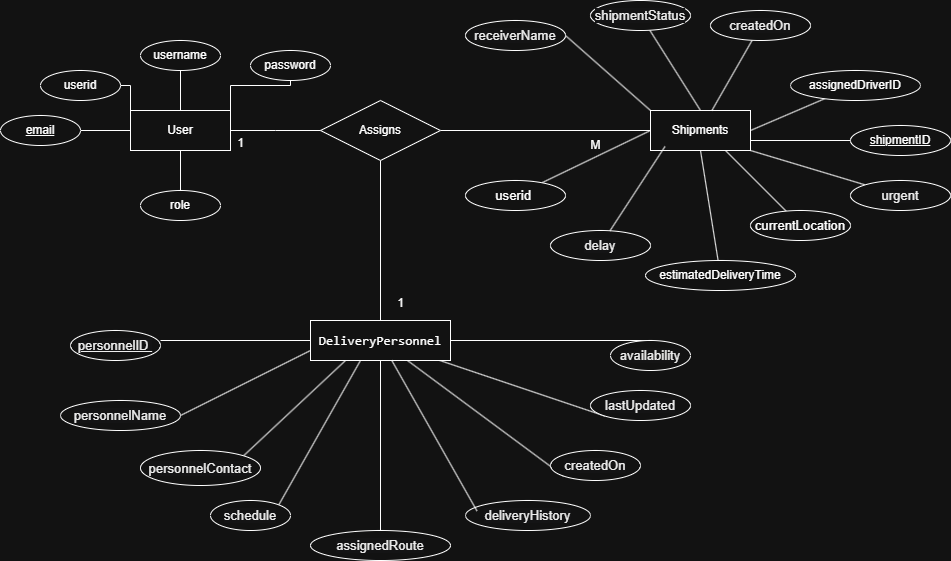

The diagram above was exported from draw.io. Its source (the exported page's mxGraphModel, read from the mxfile embedded in the PNG):
<mxGraphModel dx="1796" dy="569" grid="1" gridSize="10" guides="1" tooltips="1" connect="1" arrows="1" fold="1" page="1" pageScale="1" pageWidth="850" pageHeight="1100" math="0" shadow="0" extFonts="Permanent Marker^https://fonts.googleapis.com/css?family=Permanent+Marker">
  <root>
    <mxCell id="0" />
    <mxCell id="1" parent="0" />
    <mxCell id="YtK5nGj1vxRZtuBViPXs-7" value="User" style="shape=rectangle;whiteSpace=wrap;html=1;" vertex="1" parent="1">
      <mxGeometry x="-10" y="230" width="100" height="40" as="geometry" />
    </mxCell>
    <mxCell id="YtK5nGj1vxRZtuBViPXs-8" value="userid" style="ellipse;whiteSpace=wrap;html=1;" vertex="1" parent="1">
      <mxGeometry x="-100" y="190" width="80" height="30" as="geometry" />
    </mxCell>
    <mxCell id="YtK5nGj1vxRZtuBViPXs-9" value="username" style="ellipse;whiteSpace=wrap;html=1;" vertex="1" parent="1">
      <mxGeometry y="160" width="80" height="30" as="geometry" />
    </mxCell>
    <mxCell id="YtK5nGj1vxRZtuBViPXs-30" style="edgeStyle=orthogonalEdgeStyle;rounded=0;orthogonalLoop=1;jettySize=auto;html=1;exitX=1;exitY=0.5;exitDx=0;exitDy=0;endArrow=none;startFill=0;" edge="1" parent="1" source="YtK5nGj1vxRZtuBViPXs-10" target="YtK5nGj1vxRZtuBViPXs-7">
      <mxGeometry relative="1" as="geometry" />
    </mxCell>
    <mxCell id="YtK5nGj1vxRZtuBViPXs-10" value="&lt;u&gt;email&lt;/u&gt;" style="ellipse;whiteSpace=wrap;html=1;" vertex="1" parent="1">
      <mxGeometry x="-140" y="235" width="80" height="30" as="geometry" />
    </mxCell>
    <mxCell id="YtK5nGj1vxRZtuBViPXs-34" style="edgeStyle=orthogonalEdgeStyle;rounded=0;orthogonalLoop=1;jettySize=auto;html=1;endArrow=none;startFill=0;" edge="1" parent="1" source="YtK5nGj1vxRZtuBViPXs-11" target="YtK5nGj1vxRZtuBViPXs-7">
      <mxGeometry relative="1" as="geometry" />
    </mxCell>
    <mxCell id="YtK5nGj1vxRZtuBViPXs-11" value="role" style="ellipse;whiteSpace=wrap;html=1;" vertex="1" parent="1">
      <mxGeometry y="310" width="80" height="30" as="geometry" />
    </mxCell>
    <mxCell id="YtK5nGj1vxRZtuBViPXs-80" style="rounded=0;orthogonalLoop=1;jettySize=auto;html=1;endArrow=none;startFill=0;" edge="1" parent="1" source="YtK5nGj1vxRZtuBViPXs-13">
      <mxGeometry relative="1" as="geometry">
        <mxPoint x="20" y="460" as="targetPoint" />
      </mxGeometry>
    </mxCell>
    <mxCell id="YtK5nGj1vxRZtuBViPXs-81" style="rounded=0;orthogonalLoop=1;jettySize=auto;html=1;exitX=0;exitY=0.75;exitDx=0;exitDy=0;entryX=1;entryY=0.5;entryDx=0;entryDy=0;endArrow=none;startFill=0;" edge="1" parent="1" source="YtK5nGj1vxRZtuBViPXs-13" target="YtK5nGj1vxRZtuBViPXs-63">
      <mxGeometry relative="1" as="geometry" />
    </mxCell>
    <mxCell id="YtK5nGj1vxRZtuBViPXs-82" style="rounded=0;orthogonalLoop=1;jettySize=auto;html=1;entryX=0.5;entryY=0;entryDx=0;entryDy=0;endArrow=none;startFill=0;" edge="1" parent="1" source="YtK5nGj1vxRZtuBViPXs-13" target="YtK5nGj1vxRZtuBViPXs-69">
      <mxGeometry relative="1" as="geometry" />
    </mxCell>
    <mxCell id="YtK5nGj1vxRZtuBViPXs-83" style="rounded=0;orthogonalLoop=1;jettySize=auto;html=1;exitX=0.361;exitY=0.975;exitDx=0;exitDy=0;entryX=1;entryY=0;entryDx=0;entryDy=0;endArrow=none;startFill=0;exitPerimeter=0;" edge="1" parent="1" source="YtK5nGj1vxRZtuBViPXs-13" target="YtK5nGj1vxRZtuBViPXs-68">
      <mxGeometry relative="1" as="geometry" />
    </mxCell>
    <mxCell id="YtK5nGj1vxRZtuBViPXs-84" style="rounded=0;orthogonalLoop=1;jettySize=auto;html=1;entryX=1;entryY=0;entryDx=0;entryDy=0;endArrow=none;startFill=0;exitX=0.25;exitY=1;exitDx=0;exitDy=0;" edge="1" parent="1" source="YtK5nGj1vxRZtuBViPXs-13" target="YtK5nGj1vxRZtuBViPXs-70">
      <mxGeometry relative="1" as="geometry" />
    </mxCell>
    <mxCell id="YtK5nGj1vxRZtuBViPXs-86" style="rounded=0;orthogonalLoop=1;jettySize=auto;html=1;entryX=0;entryY=1;entryDx=0;entryDy=0;endArrow=none;startFill=0;" edge="1" parent="1" source="YtK5nGj1vxRZtuBViPXs-13" target="YtK5nGj1vxRZtuBViPXs-67">
      <mxGeometry relative="1" as="geometry" />
    </mxCell>
    <mxCell id="YtK5nGj1vxRZtuBViPXs-87" style="rounded=0;orthogonalLoop=1;jettySize=auto;html=1;entryX=0;entryY=1;entryDx=0;entryDy=0;endArrow=none;startFill=0;" edge="1" parent="1" source="YtK5nGj1vxRZtuBViPXs-13" target="YtK5nGj1vxRZtuBViPXs-65">
      <mxGeometry relative="1" as="geometry" />
    </mxCell>
    <mxCell id="YtK5nGj1vxRZtuBViPXs-88" style="rounded=0;orthogonalLoop=1;jettySize=auto;html=1;entryX=0.5;entryY=0;entryDx=0;entryDy=0;endArrow=none;startFill=0;" edge="1" parent="1" source="YtK5nGj1vxRZtuBViPXs-13" target="YtK5nGj1vxRZtuBViPXs-66">
      <mxGeometry relative="1" as="geometry" />
    </mxCell>
    <mxCell id="YtK5nGj1vxRZtuBViPXs-13" value="&lt;span style=&quot;font-family: monospace; font-size: 13.12px; text-align: left;&quot;&gt;&lt;font style=&quot;color: light-dark(rgb(0, 85, 170), rgb(255, 255, 255));&quot;&gt;DeliveryPersonnel&lt;/font&gt;&lt;/span&gt;" style="shape=rectangle;whiteSpace=wrap;html=1;" vertex="1" parent="1">
      <mxGeometry x="170" y="440" width="140" height="40" as="geometry" />
    </mxCell>
    <mxCell id="YtK5nGj1vxRZtuBViPXs-48" style="rounded=0;orthogonalLoop=1;jettySize=auto;html=1;entryX=0.5;entryY=0;entryDx=0;entryDy=0;endArrow=none;startFill=0;" edge="1" parent="1" source="YtK5nGj1vxRZtuBViPXs-17" target="YtK5nGj1vxRZtuBViPXs-36">
      <mxGeometry relative="1" as="geometry" />
    </mxCell>
    <mxCell id="YtK5nGj1vxRZtuBViPXs-17" value="&lt;span style=&quot;color: rgb(0, 0, 0); font-family: sans-serif; font-size: 13.12px; text-align: left; text-wrap-mode: nowrap; background-color: rgb(253, 253, 254);&quot;&gt;shipmentStatus&lt;/span&gt;" style="ellipse;whiteSpace=wrap;html=1;" vertex="1" parent="1">
      <mxGeometry x="450" y="120" width="100" height="30" as="geometry" />
    </mxCell>
    <mxCell id="YtK5nGj1vxRZtuBViPXs-50" style="rounded=0;orthogonalLoop=1;jettySize=auto;html=1;entryX=1;entryY=0.5;entryDx=0;entryDy=0;endArrow=none;startFill=0;" edge="1" parent="1" source="YtK5nGj1vxRZtuBViPXs-18" target="YtK5nGj1vxRZtuBViPXs-36">
      <mxGeometry relative="1" as="geometry" />
    </mxCell>
    <mxCell id="YtK5nGj1vxRZtuBViPXs-18" value="assignedDriverID" style="ellipse;whiteSpace=wrap;html=1;" vertex="1" parent="1">
      <mxGeometry x="650" y="190" width="130" height="30" as="geometry" />
    </mxCell>
    <mxCell id="YtK5nGj1vxRZtuBViPXs-55" style="rounded=0;orthogonalLoop=1;jettySize=auto;html=1;entryX=0.5;entryY=1;entryDx=0;entryDy=0;endArrow=none;startFill=0;" edge="1" parent="1" source="YtK5nGj1vxRZtuBViPXs-19" target="YtK5nGj1vxRZtuBViPXs-36">
      <mxGeometry relative="1" as="geometry" />
    </mxCell>
    <mxCell id="YtK5nGj1vxRZtuBViPXs-19" value="&lt;span&gt;estimatedDeliveryTime&lt;/span&gt;" style="ellipse;whiteSpace=wrap;html=1;" vertex="1" parent="1">
      <mxGeometry x="505" y="380" width="150" height="30" as="geometry" />
    </mxCell>
    <mxCell id="YtK5nGj1vxRZtuBViPXs-33" style="edgeStyle=orthogonalEdgeStyle;rounded=0;orthogonalLoop=1;jettySize=auto;html=1;entryX=1;entryY=0;entryDx=0;entryDy=0;endArrow=none;startFill=0;" edge="1" parent="1" target="YtK5nGj1vxRZtuBViPXs-7">
      <mxGeometry relative="1" as="geometry">
        <mxPoint x="150" y="190" as="sourcePoint" />
        <Array as="points">
          <mxPoint x="90" y="205" />
        </Array>
      </mxGeometry>
    </mxCell>
    <mxCell id="YtK5nGj1vxRZtuBViPXs-27" value="password" style="ellipse;whiteSpace=wrap;html=1;" vertex="1" parent="1">
      <mxGeometry x="110" y="170" width="80" height="30" as="geometry" />
    </mxCell>
    <mxCell id="YtK5nGj1vxRZtuBViPXs-29" style="edgeStyle=orthogonalEdgeStyle;rounded=0;orthogonalLoop=1;jettySize=auto;html=1;exitX=1;exitY=0.5;exitDx=0;exitDy=0;entryX=0.085;entryY=0;entryDx=0;entryDy=0;entryPerimeter=0;endArrow=none;startFill=0;" edge="1" parent="1" source="YtK5nGj1vxRZtuBViPXs-8" target="YtK5nGj1vxRZtuBViPXs-7">
      <mxGeometry relative="1" as="geometry">
        <Array as="points">
          <mxPoint x="-10" y="205" />
          <mxPoint x="-10" y="230" />
        </Array>
      </mxGeometry>
    </mxCell>
    <mxCell id="YtK5nGj1vxRZtuBViPXs-31" style="edgeStyle=orthogonalEdgeStyle;rounded=0;orthogonalLoop=1;jettySize=auto;html=1;entryX=0.6;entryY=0;entryDx=0;entryDy=0;entryPerimeter=0;endArrow=none;startFill=0;" edge="1" parent="1" source="YtK5nGj1vxRZtuBViPXs-9" target="YtK5nGj1vxRZtuBViPXs-7">
      <mxGeometry relative="1" as="geometry">
        <Array as="points">
          <mxPoint x="40" y="230" />
        </Array>
      </mxGeometry>
    </mxCell>
    <mxCell id="YtK5nGj1vxRZtuBViPXs-36" value="Shipments" style="shape=rectangle;whiteSpace=wrap;html=1;" vertex="1" parent="1">
      <mxGeometry x="510" y="230" width="100" height="40" as="geometry" />
    </mxCell>
    <mxCell id="YtK5nGj1vxRZtuBViPXs-47" style="rounded=0;orthogonalLoop=1;jettySize=auto;html=1;exitX=1;exitY=0.5;exitDx=0;exitDy=0;entryX=0;entryY=0;entryDx=0;entryDy=0;endArrow=none;startFill=0;" edge="1" parent="1" source="YtK5nGj1vxRZtuBViPXs-37" target="YtK5nGj1vxRZtuBViPXs-36">
      <mxGeometry relative="1" as="geometry" />
    </mxCell>
    <mxCell id="YtK5nGj1vxRZtuBViPXs-37" value="&lt;span style=&quot;color: rgb(0, 0, 0); font-family: sans-serif; font-size: 13.12px; text-align: left; text-wrap-mode: nowrap; background-color: rgb(253, 253, 254);&quot;&gt;receiverName&lt;/span&gt;" style="ellipse;whiteSpace=wrap;html=1;" vertex="1" parent="1">
      <mxGeometry x="325" y="140" width="100" height="30" as="geometry" />
    </mxCell>
    <mxCell id="YtK5nGj1vxRZtuBViPXs-49" style="rounded=0;orthogonalLoop=1;jettySize=auto;html=1;endArrow=none;startFill=0;" edge="1" parent="1" source="YtK5nGj1vxRZtuBViPXs-38" target="YtK5nGj1vxRZtuBViPXs-36">
      <mxGeometry relative="1" as="geometry" />
    </mxCell>
    <mxCell id="YtK5nGj1vxRZtuBViPXs-38" value="&lt;span style=&quot;color: rgb(0, 0, 0); font-family: sans-serif; font-size: 13.12px; text-align: left; text-wrap-mode: nowrap; background-color: rgb(253, 253, 254);&quot;&gt;createdOn&lt;/span&gt;" style="ellipse;whiteSpace=wrap;html=1;" vertex="1" parent="1">
      <mxGeometry x="570" y="130" width="100" height="30" as="geometry" />
    </mxCell>
    <mxCell id="YtK5nGj1vxRZtuBViPXs-51" style="rounded=0;orthogonalLoop=1;jettySize=auto;html=1;exitX=0;exitY=0.5;exitDx=0;exitDy=0;entryX=1;entryY=0.75;entryDx=0;entryDy=0;endArrow=none;startFill=0;" edge="1" parent="1" source="YtK5nGj1vxRZtuBViPXs-39" target="YtK5nGj1vxRZtuBViPXs-36">
      <mxGeometry relative="1" as="geometry" />
    </mxCell>
    <mxCell id="YtK5nGj1vxRZtuBViPXs-39" value="&lt;u&gt;shipmentID&lt;/u&gt;" style="ellipse;whiteSpace=wrap;html=1;" vertex="1" parent="1">
      <mxGeometry x="710" y="245" width="100" height="30" as="geometry" />
    </mxCell>
    <mxCell id="YtK5nGj1vxRZtuBViPXs-53" style="rounded=0;orthogonalLoop=1;jettySize=auto;html=1;entryX=0.75;entryY=1;entryDx=0;entryDy=0;endArrow=none;startFill=0;" edge="1" parent="1" source="YtK5nGj1vxRZtuBViPXs-40" target="YtK5nGj1vxRZtuBViPXs-36">
      <mxGeometry relative="1" as="geometry" />
    </mxCell>
    <mxCell id="YtK5nGj1vxRZtuBViPXs-40" value="&lt;div style=&quot;text-align: left;&quot;&gt;&lt;font style=&quot;color: light-dark(rgb(179, 179, 179), rgb(255, 255, 255));&quot; face=&quot;sans-serif&quot;&gt;&lt;span style=&quot;font-size: 13.12px;&quot;&gt;currentLocation&lt;/span&gt;&lt;/font&gt;&lt;/div&gt;" style="ellipse;whiteSpace=wrap;html=1;" vertex="1" parent="1">
      <mxGeometry x="610" y="330" width="100" height="30" as="geometry" />
    </mxCell>
    <mxCell id="YtK5nGj1vxRZtuBViPXs-52" style="rounded=0;orthogonalLoop=1;jettySize=auto;html=1;entryX=1;entryY=1;entryDx=0;entryDy=0;endArrow=none;startFill=0;" edge="1" parent="1" source="YtK5nGj1vxRZtuBViPXs-41" target="YtK5nGj1vxRZtuBViPXs-36">
      <mxGeometry relative="1" as="geometry" />
    </mxCell>
    <mxCell id="YtK5nGj1vxRZtuBViPXs-41" value="&lt;span style=&quot;color: rgb(0, 0, 0); font-family: sans-serif; font-size: 13.12px; text-align: left; text-wrap-mode: nowrap; background-color: rgb(253, 253, 254);&quot;&gt;urgent&lt;/span&gt;" style="ellipse;whiteSpace=wrap;html=1;" vertex="1" parent="1">
      <mxGeometry x="710" y="300" width="100" height="30" as="geometry" />
    </mxCell>
    <mxCell id="YtK5nGj1vxRZtuBViPXs-57" style="rounded=0;orthogonalLoop=1;jettySize=auto;html=1;entryX=0;entryY=0.5;entryDx=0;entryDy=0;endArrow=none;startFill=0;" edge="1" parent="1" source="YtK5nGj1vxRZtuBViPXs-42" target="YtK5nGj1vxRZtuBViPXs-36">
      <mxGeometry relative="1" as="geometry" />
    </mxCell>
    <mxCell id="YtK5nGj1vxRZtuBViPXs-42" value="&lt;span style=&quot;font-family: sans-serif; font-size: 13.12px; text-align: left; text-wrap-mode: nowrap;&quot;&gt;&lt;font style=&quot;color: light-dark(rgb(68, 68, 68), rgb(255, 255, 255));&quot;&gt;userid&amp;nbsp;&lt;/font&gt;&lt;/span&gt;" style="ellipse;whiteSpace=wrap;html=1;" vertex="1" parent="1">
      <mxGeometry x="325" y="300" width="100" height="30" as="geometry" />
    </mxCell>
    <mxCell id="YtK5nGj1vxRZtuBViPXs-45" value="&lt;span style=&quot;color: rgb(0, 0, 0); font-family: sans-serif; font-size: 13.12px; text-align: left; text-wrap-mode: nowrap; background-color: rgb(253, 253, 254);&quot;&gt;delay&lt;/span&gt;" style="ellipse;whiteSpace=wrap;html=1;" vertex="1" parent="1">
      <mxGeometry x="410" y="350" width="100" height="30" as="geometry" />
    </mxCell>
    <mxCell id="YtK5nGj1vxRZtuBViPXs-56" style="rounded=0;orthogonalLoop=1;jettySize=auto;html=1;entryX=0.145;entryY=0.9;entryDx=0;entryDy=0;entryPerimeter=0;endArrow=none;startFill=0;" edge="1" parent="1" source="YtK5nGj1vxRZtuBViPXs-45" target="YtK5nGj1vxRZtuBViPXs-36">
      <mxGeometry relative="1" as="geometry" />
    </mxCell>
    <mxCell id="YtK5nGj1vxRZtuBViPXs-59" style="edgeStyle=orthogonalEdgeStyle;rounded=0;orthogonalLoop=1;jettySize=auto;html=1;endArrow=none;startFill=0;" edge="1" parent="1" source="YtK5nGj1vxRZtuBViPXs-58" target="YtK5nGj1vxRZtuBViPXs-36">
      <mxGeometry relative="1" as="geometry" />
    </mxCell>
    <mxCell id="YtK5nGj1vxRZtuBViPXs-61" style="edgeStyle=orthogonalEdgeStyle;rounded=0;orthogonalLoop=1;jettySize=auto;html=1;endArrow=none;startFill=0;" edge="1" parent="1" source="YtK5nGj1vxRZtuBViPXs-58" target="YtK5nGj1vxRZtuBViPXs-13">
      <mxGeometry relative="1" as="geometry" />
    </mxCell>
    <mxCell id="YtK5nGj1vxRZtuBViPXs-58" value="Assigns" style="shape=rhombus;perimeter=rhombusPerimeter;whiteSpace=wrap;html=1;align=center;" vertex="1" parent="1">
      <mxGeometry x="180" y="220" width="120" height="60" as="geometry" />
    </mxCell>
    <mxCell id="YtK5nGj1vxRZtuBViPXs-60" style="edgeStyle=orthogonalEdgeStyle;rounded=0;orthogonalLoop=1;jettySize=auto;html=1;endArrow=none;startFill=0;" edge="1" parent="1" source="YtK5nGj1vxRZtuBViPXs-7">
      <mxGeometry relative="1" as="geometry">
        <mxPoint x="180" y="250" as="targetPoint" />
      </mxGeometry>
    </mxCell>
    <mxCell id="YtK5nGj1vxRZtuBViPXs-62" value="&lt;span style=&quot;color: rgb(0, 0, 0); font-family: sans-serif; font-size: 13.12px; text-align: left; text-wrap-mode: nowrap; background-color: rgb(253, 253, 254);&quot;&gt;&lt;u&gt;personnelID&amp;nbsp;&lt;/u&gt;&lt;/span&gt;" style="ellipse;whiteSpace=wrap;html=1;" vertex="1" parent="1">
      <mxGeometry x="-70" y="450" width="90" height="30" as="geometry" />
    </mxCell>
    <mxCell id="YtK5nGj1vxRZtuBViPXs-63" value="&lt;span style=&quot;color: rgb(0, 0, 0); font-family: sans-serif; font-size: 13.12px; text-align: left; text-wrap-mode: nowrap; background-color: rgb(253, 253, 254);&quot;&gt;personnelName&lt;/span&gt;" style="ellipse;whiteSpace=wrap;html=1;" vertex="1" parent="1">
      <mxGeometry x="-80" y="520" width="120" height="30" as="geometry" />
    </mxCell>
    <mxCell id="YtK5nGj1vxRZtuBViPXs-64" value="&lt;span style=&quot;color: rgb(0, 0, 0); font-family: sans-serif; font-size: 13.12px; text-align: left; text-wrap-mode: nowrap; background-color: rgb(253, 253, 254);&quot;&gt;deliveryHistory&lt;/span&gt;" style="ellipse;whiteSpace=wrap;html=1;" vertex="1" parent="1">
      <mxGeometry x="325" y="620" width="125" height="30" as="geometry" />
    </mxCell>
    <mxCell id="YtK5nGj1vxRZtuBViPXs-65" value="&lt;span style=&quot;color: rgb(0, 0, 0); font-family: sans-serif; font-size: 13.12px; text-align: left; text-wrap-mode: nowrap; background-color: rgb(253, 253, 254);&quot;&gt;lastUpdated&lt;/span&gt;" style="ellipse;whiteSpace=wrap;html=1;" vertex="1" parent="1">
      <mxGeometry x="450" y="510" width="100" height="30" as="geometry" />
    </mxCell>
    <mxCell id="YtK5nGj1vxRZtuBViPXs-66" value="&lt;span style=&quot;color: rgb(0, 0, 0); font-family: sans-serif; font-size: 13.12px; text-align: left; text-wrap-mode: nowrap; background-color: rgb(253, 253, 254);&quot;&gt;availability&lt;/span&gt;" style="ellipse;whiteSpace=wrap;html=1;" vertex="1" parent="1">
      <mxGeometry x="470" y="460" width="80" height="30" as="geometry" />
    </mxCell>
    <mxCell id="YtK5nGj1vxRZtuBViPXs-67" value="&lt;span style=&quot;color: rgb(0, 0, 0); font-family: sans-serif; font-size: 13.12px; text-align: left; text-wrap-mode: nowrap; background-color: rgb(253, 253, 254);&quot;&gt;createdOn&lt;/span&gt;" style="ellipse;whiteSpace=wrap;html=1;" vertex="1" parent="1">
      <mxGeometry x="410" y="570" width="90" height="30" as="geometry" />
    </mxCell>
    <mxCell id="YtK5nGj1vxRZtuBViPXs-68" value="&lt;span style=&quot;color: rgb(0, 0, 0); font-family: sans-serif; font-size: 13.12px; text-align: left; text-wrap-mode: nowrap; background-color: rgb(253, 253, 254);&quot;&gt;schedule&lt;/span&gt;" style="ellipse;whiteSpace=wrap;html=1;" vertex="1" parent="1">
      <mxGeometry x="70" y="620" width="80" height="30" as="geometry" />
    </mxCell>
    <mxCell id="YtK5nGj1vxRZtuBViPXs-69" value="&lt;span style=&quot;color: rgb(0, 0, 0); font-family: sans-serif; font-size: 13.12px; text-align: left; text-wrap-mode: nowrap; background-color: rgb(253, 253, 254);&quot;&gt;assignedRoute&lt;/span&gt;" style="ellipse;whiteSpace=wrap;html=1;" vertex="1" parent="1">
      <mxGeometry x="170" y="650" width="140" height="30" as="geometry" />
    </mxCell>
    <mxCell id="YtK5nGj1vxRZtuBViPXs-70" value="&lt;span style=&quot;color: rgb(0, 0, 0); font-family: sans-serif; font-size: 13.12px; text-align: left; text-wrap-mode: nowrap; background-color: rgb(253, 253, 254);&quot;&gt;personnelContact&lt;/span&gt;" style="ellipse;whiteSpace=wrap;html=1;" vertex="1" parent="1">
      <mxGeometry y="570" width="120" height="35" as="geometry" />
    </mxCell>
    <mxCell id="YtK5nGj1vxRZtuBViPXs-85" style="rounded=0;orthogonalLoop=1;jettySize=auto;html=1;entryX=0.092;entryY=0.35;entryDx=0;entryDy=0;entryPerimeter=0;endArrow=none;startFill=0;" edge="1" parent="1" source="YtK5nGj1vxRZtuBViPXs-13" target="YtK5nGj1vxRZtuBViPXs-64">
      <mxGeometry relative="1" as="geometry" />
    </mxCell>
    <mxCell id="YtK5nGj1vxRZtuBViPXs-89" value="1" style="text;html=1;align=center;verticalAlign=middle;resizable=0;points=[];autosize=1;strokeColor=none;fillColor=none;" vertex="1" parent="1">
      <mxGeometry x="85" y="248" width="30" height="30" as="geometry" />
    </mxCell>
    <mxCell id="YtK5nGj1vxRZtuBViPXs-90" value="M" style="text;html=1;align=center;verticalAlign=middle;resizable=0;points=[];autosize=1;strokeColor=none;fillColor=none;" vertex="1" parent="1">
      <mxGeometry x="440" y="250" width="30" height="30" as="geometry" />
    </mxCell>
    <mxCell id="YtK5nGj1vxRZtuBViPXs-92" value="1" style="text;html=1;align=center;verticalAlign=middle;resizable=0;points=[];autosize=1;strokeColor=none;fillColor=none;" vertex="1" parent="1">
      <mxGeometry x="245" y="408" width="30" height="30" as="geometry" />
    </mxCell>
  </root>
</mxGraphModel>